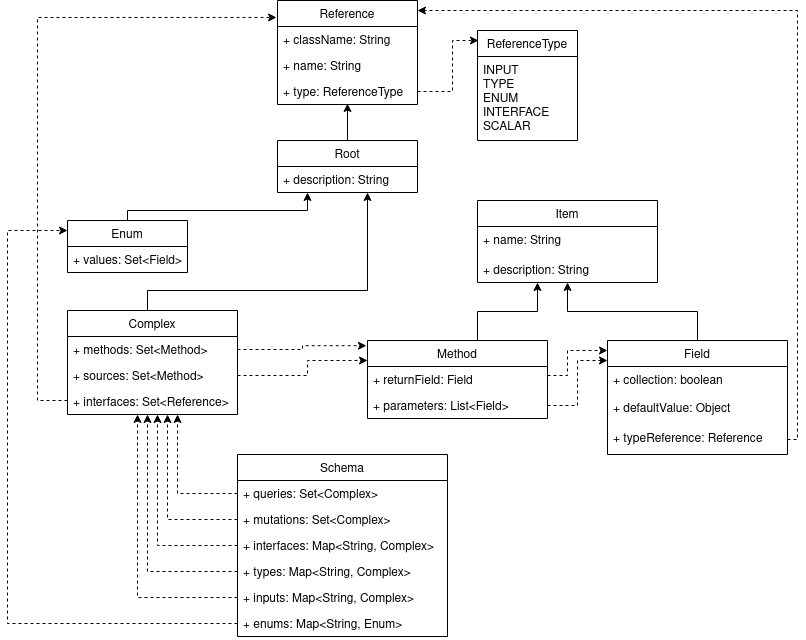

The diagram above was exported from draw.io. Its source (the exported page's mxGraphModel, read from the mxfile embedded in the PNG):
<mxGraphModel dx="1422" dy="743" grid="1" gridSize="10" guides="1" tooltips="1" connect="1" arrows="1" fold="1" page="1" pageScale="1" pageWidth="1100" pageHeight="850" math="0" shadow="0">
  <root>
    <mxCell id="0" />
    <mxCell id="1" parent="0" />
    <mxCell id="I_u1MsmtRo1-uh0zzX0c-15" style="edgeStyle=orthogonalEdgeStyle;rounded=0;orthogonalLoop=1;jettySize=auto;html=1;entryX=0.5;entryY=0.962;entryDx=0;entryDy=0;entryPerimeter=0;" parent="1" source="I_u1MsmtRo1-uh0zzX0c-11" target="I_u1MsmtRo1-uh0zzX0c-4" edge="1">
      <mxGeometry relative="1" as="geometry" />
    </mxCell>
    <mxCell id="I_u1MsmtRo1-uh0zzX0c-20" style="edgeStyle=orthogonalEdgeStyle;rounded=0;orthogonalLoop=1;jettySize=auto;html=1;" parent="1" source="I_u1MsmtRo1-uh0zzX0c-16" target="I_u1MsmtRo1-uh0zzX0c-11" edge="1">
      <mxGeometry relative="1" as="geometry">
        <Array as="points">
          <mxPoint x="340" y="350" />
          <mxPoint x="560" y="350" />
        </Array>
      </mxGeometry>
    </mxCell>
    <mxCell id="I_u1MsmtRo1-uh0zzX0c-21" style="edgeStyle=orthogonalEdgeStyle;rounded=0;orthogonalLoop=1;jettySize=auto;html=1;entryX=-0.007;entryY=0.163;entryDx=0;entryDy=0;entryPerimeter=0;dashed=1;" parent="1" source="I_u1MsmtRo1-uh0zzX0c-18" target="I_u1MsmtRo1-uh0zzX0c-1" edge="1">
      <mxGeometry relative="1" as="geometry">
        <Array as="points">
          <mxPoint x="230" y="460" />
          <mxPoint x="230" y="77" />
        </Array>
      </mxGeometry>
    </mxCell>
    <mxCell id="I_u1MsmtRo1-uh0zzX0c-30" style="edgeStyle=orthogonalEdgeStyle;rounded=0;orthogonalLoop=1;jettySize=auto;html=1;" parent="1" source="I_u1MsmtRo1-uh0zzX0c-26" target="TLfx4oKhGyI5H4LuIXSu-6" edge="1">
      <mxGeometry relative="1" as="geometry">
        <Array as="points">
          <mxPoint x="670" y="371" />
          <mxPoint x="730" y="371" />
        </Array>
      </mxGeometry>
    </mxCell>
    <mxCell id="I_u1MsmtRo1-uh0zzX0c-31" style="edgeStyle=orthogonalEdgeStyle;rounded=0;orthogonalLoop=1;jettySize=auto;html=1;exitX=1;exitY=0.5;exitDx=0;exitDy=0;entryX=-0.006;entryY=0.067;entryDx=0;entryDy=0;entryPerimeter=0;dashed=1;" parent="1" source="I_u1MsmtRo1-uh0zzX0c-17" target="I_u1MsmtRo1-uh0zzX0c-26" edge="1">
      <mxGeometry relative="1" as="geometry">
        <Array as="points">
          <mxPoint x="495" y="409" />
          <mxPoint x="495" y="405" />
        </Array>
      </mxGeometry>
    </mxCell>
    <mxCell id="I_u1MsmtRo1-uh0zzX0c-35" style="edgeStyle=orthogonalEdgeStyle;rounded=0;orthogonalLoop=1;jettySize=auto;html=1;exitX=1;exitY=0.5;exitDx=0;exitDy=0;dashed=1;entryX=0.01;entryY=0.091;entryDx=0;entryDy=0;entryPerimeter=0;" parent="1" source="I_u1MsmtRo1-uh0zzX0c-4" target="I_u1MsmtRo1-uh0zzX0c-5" edge="1">
      <mxGeometry relative="1" as="geometry">
        <Array as="points">
          <mxPoint x="645" y="151" />
          <mxPoint x="645" y="100" />
        </Array>
      </mxGeometry>
    </mxCell>
    <mxCell id="I_u1MsmtRo1-uh0zzX0c-42" style="edgeStyle=orthogonalEdgeStyle;rounded=0;orthogonalLoop=1;jettySize=auto;html=1;exitX=0.5;exitY=0;exitDx=0;exitDy=0;" parent="1" source="I_u1MsmtRo1-uh0zzX0c-22" target="I_u1MsmtRo1-uh0zzX0c-11" edge="1">
      <mxGeometry relative="1" as="geometry">
        <Array as="points">
          <mxPoint x="320" y="270" />
          <mxPoint x="500" y="270" />
        </Array>
      </mxGeometry>
    </mxCell>
    <mxCell id="I_u1MsmtRo1-uh0zzX0c-49" style="edgeStyle=orthogonalEdgeStyle;rounded=0;orthogonalLoop=1;jettySize=auto;html=1;dashed=1;" parent="1" source="I_u1MsmtRo1-uh0zzX0c-28" target="I_u1MsmtRo1-uh0zzX0c-50" edge="1">
      <mxGeometry relative="1" as="geometry">
        <Array as="points">
          <mxPoint x="770" y="465" />
          <mxPoint x="770" y="420" />
        </Array>
        <mxPoint x="570" y="683" as="targetPoint" />
      </mxGeometry>
    </mxCell>
    <mxCell id="I_u1MsmtRo1-uh0zzX0c-64" style="edgeStyle=orthogonalEdgeStyle;rounded=0;orthogonalLoop=1;jettySize=auto;html=1;dashed=1;" parent="1" source="I_u1MsmtRo1-uh0zzX0c-57" target="I_u1MsmtRo1-uh0zzX0c-16" edge="1">
      <mxGeometry relative="1" as="geometry">
        <Array as="points">
          <mxPoint x="370" y="553" />
        </Array>
      </mxGeometry>
    </mxCell>
    <mxCell id="I_u1MsmtRo1-uh0zzX0c-65" style="edgeStyle=orthogonalEdgeStyle;rounded=0;orthogonalLoop=1;jettySize=auto;html=1;dashed=1;" parent="1" source="I_u1MsmtRo1-uh0zzX0c-58" target="I_u1MsmtRo1-uh0zzX0c-16" edge="1">
      <mxGeometry relative="1" as="geometry">
        <mxPoint x="470" y="450" as="targetPoint" />
        <Array as="points">
          <mxPoint x="360" y="579" />
        </Array>
      </mxGeometry>
    </mxCell>
    <mxCell id="I_u1MsmtRo1-uh0zzX0c-66" style="edgeStyle=orthogonalEdgeStyle;rounded=0;orthogonalLoop=1;jettySize=auto;html=1;dashed=1;" parent="1" source="I_u1MsmtRo1-uh0zzX0c-60" target="I_u1MsmtRo1-uh0zzX0c-16" edge="1">
      <mxGeometry relative="1" as="geometry">
        <Array as="points">
          <mxPoint x="350" y="605" />
        </Array>
      </mxGeometry>
    </mxCell>
    <mxCell id="I_u1MsmtRo1-uh0zzX0c-67" style="edgeStyle=orthogonalEdgeStyle;rounded=0;orthogonalLoop=1;jettySize=auto;html=1;dashed=1;" parent="1" source="I_u1MsmtRo1-uh0zzX0c-61" target="I_u1MsmtRo1-uh0zzX0c-16" edge="1">
      <mxGeometry relative="1" as="geometry">
        <mxPoint x="389" y="450" as="targetPoint" />
        <Array as="points">
          <mxPoint x="340" y="631" />
        </Array>
      </mxGeometry>
    </mxCell>
    <mxCell id="I_u1MsmtRo1-uh0zzX0c-68" style="edgeStyle=orthogonalEdgeStyle;rounded=0;orthogonalLoop=1;jettySize=auto;html=1;dashed=1;" parent="1" source="I_u1MsmtRo1-uh0zzX0c-62" target="I_u1MsmtRo1-uh0zzX0c-16" edge="1">
      <mxGeometry relative="1" as="geometry">
        <Array as="points">
          <mxPoint x="330" y="657" />
        </Array>
      </mxGeometry>
    </mxCell>
    <mxCell id="I_u1MsmtRo1-uh0zzX0c-69" style="edgeStyle=orthogonalEdgeStyle;rounded=0;orthogonalLoop=1;jettySize=auto;html=1;dashed=1;" parent="1" source="I_u1MsmtRo1-uh0zzX0c-63" target="I_u1MsmtRo1-uh0zzX0c-22" edge="1">
      <mxGeometry relative="1" as="geometry">
        <Array as="points">
          <mxPoint x="200" y="683" />
          <mxPoint x="200" y="290" />
        </Array>
      </mxGeometry>
    </mxCell>
    <mxCell id="pM1SLmswsTVjkk0bCdCi-1" style="edgeStyle=orthogonalEdgeStyle;rounded=0;orthogonalLoop=1;jettySize=auto;html=1;dashed=1;exitX=1;exitY=0.5;exitDx=0;exitDy=0;" parent="1" source="I_u1MsmtRo1-uh0zzX0c-28" target="I_u1MsmtRo1-uh0zzX0c-50" edge="1">
      <mxGeometry relative="1" as="geometry">
        <Array as="points">
          <mxPoint x="740" y="435" />
          <mxPoint x="760" y="435" />
          <mxPoint x="760" y="410" />
        </Array>
        <mxPoint x="892.3800000000001" y="676.5" as="targetPoint" />
      </mxGeometry>
    </mxCell>
    <mxCell id="I_u1MsmtRo1-uh0zzX0c-1" value="Reference" style="swimlane;fontStyle=0;childLayout=stackLayout;horizontal=1;startSize=26;fillColor=none;horizontalStack=0;resizeParent=1;resizeParentMax=0;resizeLast=0;collapsible=1;marginBottom=0;" parent="1" vertex="1">
      <mxGeometry x="470" y="60" width="140" height="104" as="geometry" />
    </mxCell>
    <mxCell id="I_u1MsmtRo1-uh0zzX0c-2" value="+ className: String" style="text;strokeColor=none;fillColor=none;align=left;verticalAlign=top;spacingLeft=4;spacingRight=4;overflow=hidden;rotatable=0;points=[[0,0.5],[1,0.5]];portConstraint=eastwest;" parent="I_u1MsmtRo1-uh0zzX0c-1" vertex="1">
      <mxGeometry y="26" width="140" height="26" as="geometry" />
    </mxCell>
    <mxCell id="I_u1MsmtRo1-uh0zzX0c-3" value="+ name: String" style="text;strokeColor=none;fillColor=none;align=left;verticalAlign=top;spacingLeft=4;spacingRight=4;overflow=hidden;rotatable=0;points=[[0,0.5],[1,0.5]];portConstraint=eastwest;" parent="I_u1MsmtRo1-uh0zzX0c-1" vertex="1">
      <mxGeometry y="52" width="140" height="26" as="geometry" />
    </mxCell>
    <mxCell id="I_u1MsmtRo1-uh0zzX0c-4" value="+ type: ReferenceType" style="text;strokeColor=none;fillColor=none;align=left;verticalAlign=top;spacingLeft=4;spacingRight=4;overflow=hidden;rotatable=0;points=[[0,0.5],[1,0.5]];portConstraint=eastwest;" parent="I_u1MsmtRo1-uh0zzX0c-1" vertex="1">
      <mxGeometry y="78" width="140" height="26" as="geometry" />
    </mxCell>
    <mxCell id="I_u1MsmtRo1-uh0zzX0c-22" value="Enum" style="swimlane;fontStyle=0;childLayout=stackLayout;horizontal=1;startSize=26;fillColor=none;horizontalStack=0;resizeParent=1;resizeParentMax=0;resizeLast=0;collapsible=1;marginBottom=0;" parent="1" vertex="1">
      <mxGeometry x="260" y="280" width="120" height="52" as="geometry" />
    </mxCell>
    <mxCell id="I_u1MsmtRo1-uh0zzX0c-23" value="+ values: Set&lt;Field&gt;" style="text;strokeColor=none;fillColor=none;align=left;verticalAlign=top;spacingLeft=4;spacingRight=4;overflow=hidden;rotatable=0;points=[[0,0.5],[1,0.5]];portConstraint=eastwest;" parent="I_u1MsmtRo1-uh0zzX0c-22" vertex="1">
      <mxGeometry y="26" width="120" height="26" as="geometry" />
    </mxCell>
    <mxCell id="I_u1MsmtRo1-uh0zzX0c-11" value="Root" style="swimlane;fontStyle=0;childLayout=stackLayout;horizontal=1;startSize=26;fillColor=none;horizontalStack=0;resizeParent=1;resizeParentMax=0;resizeLast=0;collapsible=1;marginBottom=0;" parent="1" vertex="1">
      <mxGeometry x="470" y="200" width="140" height="52" as="geometry" />
    </mxCell>
    <mxCell id="I_u1MsmtRo1-uh0zzX0c-12" value="+ description: String" style="text;strokeColor=none;fillColor=none;align=left;verticalAlign=top;spacingLeft=4;spacingRight=4;overflow=hidden;rotatable=0;points=[[0,0.5],[1,0.5]];portConstraint=eastwest;" parent="I_u1MsmtRo1-uh0zzX0c-11" vertex="1">
      <mxGeometry y="26" width="140" height="26" as="geometry" />
    </mxCell>
    <mxCell id="I_u1MsmtRo1-uh0zzX0c-16" value="Complex" style="swimlane;fontStyle=0;childLayout=stackLayout;horizontal=1;startSize=26;fillColor=none;horizontalStack=0;resizeParent=1;resizeParentMax=0;resizeLast=0;collapsible=1;marginBottom=0;" parent="1" vertex="1">
      <mxGeometry x="260" y="370" width="170" height="104" as="geometry" />
    </mxCell>
    <mxCell id="I_u1MsmtRo1-uh0zzX0c-17" value="+ methods: Set&lt;Method&gt;" style="text;strokeColor=none;fillColor=none;align=left;verticalAlign=top;spacingLeft=4;spacingRight=4;overflow=hidden;rotatable=0;points=[[0,0.5],[1,0.5]];portConstraint=eastwest;" parent="I_u1MsmtRo1-uh0zzX0c-16" vertex="1">
      <mxGeometry y="26" width="170" height="26" as="geometry" />
    </mxCell>
    <mxCell id="TLfx4oKhGyI5H4LuIXSu-4" value="+ sources: Set&lt;Method&gt;" style="text;strokeColor=none;fillColor=none;align=left;verticalAlign=top;spacingLeft=4;spacingRight=4;overflow=hidden;rotatable=0;points=[[0,0.5],[1,0.5]];portConstraint=eastwest;" vertex="1" parent="I_u1MsmtRo1-uh0zzX0c-16">
      <mxGeometry y="52" width="170" height="26" as="geometry" />
    </mxCell>
    <mxCell id="I_u1MsmtRo1-uh0zzX0c-18" value="+ interfaces: Set&lt;Reference&gt;" style="text;strokeColor=none;fillColor=none;align=left;verticalAlign=top;spacingLeft=4;spacingRight=4;overflow=hidden;rotatable=0;points=[[0,0.5],[1,0.5]];portConstraint=eastwest;" parent="I_u1MsmtRo1-uh0zzX0c-16" vertex="1">
      <mxGeometry y="78" width="170" height="26" as="geometry" />
    </mxCell>
    <mxCell id="TLfx4oKhGyI5H4LuIXSu-3" style="edgeStyle=orthogonalEdgeStyle;rounded=0;orthogonalLoop=1;jettySize=auto;html=1;dashed=1;" edge="1" parent="1" source="TLfx4oKhGyI5H4LuIXSu-2" target="I_u1MsmtRo1-uh0zzX0c-1">
      <mxGeometry relative="1" as="geometry">
        <Array as="points">
          <mxPoint x="990" y="499" />
          <mxPoint x="990" y="70" />
        </Array>
      </mxGeometry>
    </mxCell>
    <mxCell id="TLfx4oKhGyI5H4LuIXSu-5" style="edgeStyle=orthogonalEdgeStyle;rounded=0;orthogonalLoop=1;jettySize=auto;html=1;dashed=1;" edge="1" parent="1" source="TLfx4oKhGyI5H4LuIXSu-4" target="I_u1MsmtRo1-uh0zzX0c-26">
      <mxGeometry relative="1" as="geometry">
        <Array as="points">
          <mxPoint x="500" y="435" />
          <mxPoint x="500" y="420" />
        </Array>
      </mxGeometry>
    </mxCell>
    <mxCell id="TLfx4oKhGyI5H4LuIXSu-13" style="edgeStyle=orthogonalEdgeStyle;rounded=0;orthogonalLoop=1;jettySize=auto;html=1;" edge="1" parent="1" source="I_u1MsmtRo1-uh0zzX0c-50" target="TLfx4oKhGyI5H4LuIXSu-6">
      <mxGeometry relative="1" as="geometry" />
    </mxCell>
    <object label="Field" zxcv="zxcv" id="I_u1MsmtRo1-uh0zzX0c-50">
      <mxCell style="swimlane;fontStyle=0;childLayout=stackLayout;horizontal=1;startSize=26;fillColor=none;horizontalStack=0;resizeParent=1;resizeParentMax=0;resizeLast=0;collapsible=1;marginBottom=0;" parent="1" vertex="1">
        <mxGeometry x="800" y="400" width="180" height="114" as="geometry" />
      </mxCell>
    </object>
    <mxCell id="I_u1MsmtRo1-uh0zzX0c-52" value="+ collection: boolean" style="text;strokeColor=none;fillColor=none;align=left;verticalAlign=top;spacingLeft=4;spacingRight=4;overflow=hidden;rotatable=0;points=[[0,0.5],[1,0.5]];portConstraint=eastwest;" parent="I_u1MsmtRo1-uh0zzX0c-50" vertex="1">
      <mxGeometry y="26" width="180" height="28" as="geometry" />
    </mxCell>
    <mxCell id="TLfx4oKhGyI5H4LuIXSu-1" value="+ defaultValue: Object&#10;&#10;" style="text;strokeColor=none;fillColor=none;align=left;verticalAlign=top;spacingLeft=4;spacingRight=4;overflow=hidden;rotatable=0;points=[[0,0.5],[1,0.5]];portConstraint=eastwest;" vertex="1" parent="I_u1MsmtRo1-uh0zzX0c-50">
      <mxGeometry y="54" width="180" height="30" as="geometry" />
    </mxCell>
    <mxCell id="TLfx4oKhGyI5H4LuIXSu-2" value="+ typeReference: Reference&#10;&#10;" style="text;strokeColor=none;fillColor=none;align=left;verticalAlign=top;spacingLeft=4;spacingRight=4;overflow=hidden;rotatable=0;points=[[0,0.5],[1,0.5]];portConstraint=eastwest;" vertex="1" parent="I_u1MsmtRo1-uh0zzX0c-50">
      <mxGeometry y="84" width="180" height="30" as="geometry" />
    </mxCell>
    <mxCell id="I_u1MsmtRo1-uh0zzX0c-26" value="Method" style="swimlane;fontStyle=0;childLayout=stackLayout;horizontal=1;startSize=26;fillColor=none;horizontalStack=0;resizeParent=1;resizeParentMax=0;resizeLast=0;collapsible=1;marginBottom=0;" parent="1" vertex="1">
      <mxGeometry x="560" y="400" width="180" height="78" as="geometry" />
    </mxCell>
    <mxCell id="I_u1MsmtRo1-uh0zzX0c-27" value="+ returnField: Field" style="text;strokeColor=none;fillColor=none;align=left;verticalAlign=top;spacingLeft=4;spacingRight=4;overflow=hidden;rotatable=0;points=[[0,0.5],[1,0.5]];portConstraint=eastwest;" parent="I_u1MsmtRo1-uh0zzX0c-26" vertex="1">
      <mxGeometry y="26" width="180" height="26" as="geometry" />
    </mxCell>
    <mxCell id="I_u1MsmtRo1-uh0zzX0c-28" value="+ parameters: List&lt;Field&gt;" style="text;strokeColor=none;fillColor=none;align=left;verticalAlign=top;spacingLeft=4;spacingRight=4;overflow=hidden;rotatable=0;points=[[0,0.5],[1,0.5]];portConstraint=eastwest;" parent="I_u1MsmtRo1-uh0zzX0c-26" vertex="1">
      <mxGeometry y="52" width="180" height="26" as="geometry" />
    </mxCell>
    <object label="Item" zxcv="zxcv" id="TLfx4oKhGyI5H4LuIXSu-6">
      <mxCell style="swimlane;fontStyle=0;childLayout=stackLayout;horizontal=1;startSize=26;fillColor=none;horizontalStack=0;resizeParent=1;resizeParentMax=0;resizeLast=0;collapsible=1;marginBottom=0;" vertex="1" parent="1">
        <mxGeometry x="670" y="260" width="180" height="82" as="geometry" />
      </mxCell>
    </object>
    <mxCell id="TLfx4oKhGyI5H4LuIXSu-7" value="+ name: String&#10;&#10;" style="text;strokeColor=none;fillColor=none;align=left;verticalAlign=top;spacingLeft=4;spacingRight=4;overflow=hidden;rotatable=0;points=[[0,0.5],[1,0.5]];portConstraint=eastwest;" vertex="1" parent="TLfx4oKhGyI5H4LuIXSu-6">
      <mxGeometry y="26" width="180" height="30" as="geometry" />
    </mxCell>
    <mxCell id="TLfx4oKhGyI5H4LuIXSu-8" value="+ description: String" style="text;strokeColor=none;fillColor=none;align=left;verticalAlign=top;spacingLeft=4;spacingRight=4;overflow=hidden;rotatable=0;points=[[0,0.5],[1,0.5]];portConstraint=eastwest;" vertex="1" parent="TLfx4oKhGyI5H4LuIXSu-6">
      <mxGeometry y="56" width="180" height="26" as="geometry" />
    </mxCell>
    <mxCell id="I_u1MsmtRo1-uh0zzX0c-5" value="ReferenceType" style="swimlane;fontStyle=0;childLayout=stackLayout;horizontal=1;startSize=26;fillColor=none;horizontalStack=0;resizeParent=1;resizeParentMax=0;resizeLast=0;collapsible=1;marginBottom=0;" parent="1" vertex="1">
      <mxGeometry x="670" y="90" width="100" height="110" as="geometry" />
    </mxCell>
    <mxCell id="I_u1MsmtRo1-uh0zzX0c-6" value="INPUT&#10;TYPE&#10;ENUM&#10;INTERFACE&#10;SCALAR" style="text;strokeColor=none;fillColor=none;align=left;verticalAlign=top;spacingLeft=4;spacingRight=4;overflow=hidden;rotatable=0;points=[[0,0.5],[1,0.5]];portConstraint=eastwest;" parent="I_u1MsmtRo1-uh0zzX0c-5" vertex="1">
      <mxGeometry y="26" width="100" height="84" as="geometry" />
    </mxCell>
    <mxCell id="I_u1MsmtRo1-uh0zzX0c-56" value="Schema" style="swimlane;fontStyle=0;childLayout=stackLayout;horizontal=1;startSize=26;fillColor=none;horizontalStack=0;resizeParent=1;resizeParentMax=0;resizeLast=0;collapsible=1;marginBottom=0;" parent="1" vertex="1">
      <mxGeometry x="430" y="514" width="210" height="182" as="geometry">
        <mxRectangle x="140" y="580" width="80" height="26" as="alternateBounds" />
      </mxGeometry>
    </mxCell>
    <mxCell id="I_u1MsmtRo1-uh0zzX0c-57" value="+ queries: Set&lt;Complex&gt;" style="text;strokeColor=none;fillColor=none;align=left;verticalAlign=top;spacingLeft=4;spacingRight=4;overflow=hidden;rotatable=0;points=[[0,0.5],[1,0.5]];portConstraint=eastwest;" parent="I_u1MsmtRo1-uh0zzX0c-56" vertex="1">
      <mxGeometry y="26" width="210" height="26" as="geometry" />
    </mxCell>
    <mxCell id="I_u1MsmtRo1-uh0zzX0c-58" value="+ mutations: Set&lt;Complex&gt;" style="text;strokeColor=none;fillColor=none;align=left;verticalAlign=top;spacingLeft=4;spacingRight=4;overflow=hidden;rotatable=0;points=[[0,0.5],[1,0.5]];portConstraint=eastwest;" parent="I_u1MsmtRo1-uh0zzX0c-56" vertex="1">
      <mxGeometry y="52" width="210" height="26" as="geometry" />
    </mxCell>
    <mxCell id="I_u1MsmtRo1-uh0zzX0c-60" value="+ interfaces: Map&lt;String, Complex&gt;" style="text;strokeColor=none;fillColor=none;align=left;verticalAlign=top;spacingLeft=4;spacingRight=4;overflow=hidden;rotatable=0;points=[[0,0.5],[1,0.5]];portConstraint=eastwest;" parent="I_u1MsmtRo1-uh0zzX0c-56" vertex="1">
      <mxGeometry y="78" width="210" height="26" as="geometry" />
    </mxCell>
    <mxCell id="I_u1MsmtRo1-uh0zzX0c-61" value="+ types: Map&lt;String, Complex&gt;" style="text;strokeColor=none;fillColor=none;align=left;verticalAlign=top;spacingLeft=4;spacingRight=4;overflow=hidden;rotatable=0;points=[[0,0.5],[1,0.5]];portConstraint=eastwest;" parent="I_u1MsmtRo1-uh0zzX0c-56" vertex="1">
      <mxGeometry y="104" width="210" height="26" as="geometry" />
    </mxCell>
    <mxCell id="I_u1MsmtRo1-uh0zzX0c-62" value="+ inputs: Map&lt;String, Complex&gt;" style="text;strokeColor=none;fillColor=none;align=left;verticalAlign=top;spacingLeft=4;spacingRight=4;overflow=hidden;rotatable=0;points=[[0,0.5],[1,0.5]];portConstraint=eastwest;" parent="I_u1MsmtRo1-uh0zzX0c-56" vertex="1">
      <mxGeometry y="130" width="210" height="26" as="geometry" />
    </mxCell>
    <mxCell id="I_u1MsmtRo1-uh0zzX0c-63" value="+ enums: Map&lt;String, Enum&gt;" style="text;strokeColor=none;fillColor=none;align=left;verticalAlign=top;spacingLeft=4;spacingRight=4;overflow=hidden;rotatable=0;points=[[0,0.5],[1,0.5]];portConstraint=eastwest;" parent="I_u1MsmtRo1-uh0zzX0c-56" vertex="1">
      <mxGeometry y="156" width="210" height="26" as="geometry" />
    </mxCell>
  </root>
</mxGraphModel>